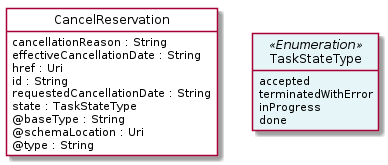

The diagram above was rendered by PlantUML. Its source (embedded in the PNG):
@startuml
hide circle
hide methods
hide stereotype
show <<Enumeration>> stereotype
skinparam class {
   BackgroundColor<<Enumeration>> #E6F5F7
   BackgroundColor<<Ref>> #FFFFE0
   BackgroundColor<<Pivot>> #FFFFFFF
   BackgroundColor<<SimpleType>> #E2F0DA
   BackgroundColor #FCF2E3
}

class CancelReservation <<Pivot>> {
    cancellationReason : String
    effectiveCancellationDate : String
    href : Uri
    id : String
    requestedCancellationDate : String
    state : TaskStateType
    @baseType : String
    @schemaLocation : Uri
    @type : String
}

class TaskStateType <<Enumeration>> {
    accepted
    terminatedWithError
    inProgress
    done
}

CancelReservation -right[hidden]-> TaskStateType

@enduml